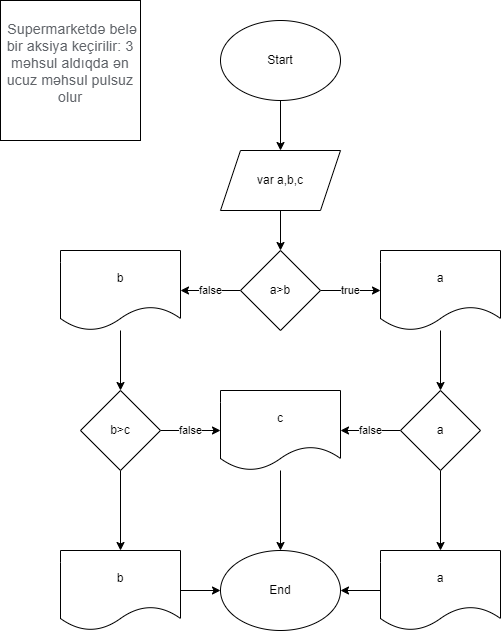

The diagram above was exported from draw.io. Its source (the exported page's mxGraphModel, read from the mxfile embedded in the PNG):
<mxGraphModel dx="1038" dy="521" grid="1" gridSize="10" guides="1" tooltips="1" connect="1" arrows="1" fold="1" page="1" pageScale="1" pageWidth="827" pageHeight="1169" math="0" shadow="0">
  <root>
    <mxCell id="0" />
    <mxCell id="1" parent="0" />
    <mxCell id="X5p7mdP6pYGfXdOasT-K-2" value="" style="edgeStyle=orthogonalEdgeStyle;rounded=0;orthogonalLoop=1;jettySize=auto;html=1;" edge="1" parent="1" source="k9Kum7EJOeIio--VXhd5-1" target="X5p7mdP6pYGfXdOasT-K-1">
      <mxGeometry relative="1" as="geometry" />
    </mxCell>
    <mxCell id="k9Kum7EJOeIio--VXhd5-1" value="Start" style="ellipse;whiteSpace=wrap;html=1;" parent="1" vertex="1">
      <mxGeometry x="340" y="30" width="120" height="80" as="geometry" />
    </mxCell>
    <mxCell id="X5p7mdP6pYGfXdOasT-K-6" value="" style="edgeStyle=orthogonalEdgeStyle;rounded=0;orthogonalLoop=1;jettySize=auto;html=1;" edge="1" parent="1" source="X5p7mdP6pYGfXdOasT-K-1" target="X5p7mdP6pYGfXdOasT-K-5">
      <mxGeometry relative="1" as="geometry" />
    </mxCell>
    <mxCell id="X5p7mdP6pYGfXdOasT-K-1" value="var a,b,c" style="shape=parallelogram;perimeter=parallelogramPerimeter;whiteSpace=wrap;html=1;fixedSize=1;" vertex="1" parent="1">
      <mxGeometry x="340" y="160" width="120" height="60" as="geometry" />
    </mxCell>
    <mxCell id="X5p7mdP6pYGfXdOasT-K-10" value="false" style="edgeStyle=orthogonalEdgeStyle;rounded=0;orthogonalLoop=1;jettySize=auto;html=1;" edge="1" parent="1" source="X5p7mdP6pYGfXdOasT-K-5" target="X5p7mdP6pYGfXdOasT-K-9">
      <mxGeometry relative="1" as="geometry" />
    </mxCell>
    <mxCell id="X5p7mdP6pYGfXdOasT-K-12" value="true" style="edgeStyle=orthogonalEdgeStyle;rounded=0;orthogonalLoop=1;jettySize=auto;html=1;" edge="1" parent="1" source="X5p7mdP6pYGfXdOasT-K-5" target="X5p7mdP6pYGfXdOasT-K-11">
      <mxGeometry relative="1" as="geometry" />
    </mxCell>
    <mxCell id="X5p7mdP6pYGfXdOasT-K-5" value="a&amp;gt;b" style="rhombus;whiteSpace=wrap;html=1;" vertex="1" parent="1">
      <mxGeometry x="360" y="260" width="80" height="80" as="geometry" />
    </mxCell>
    <mxCell id="X5p7mdP6pYGfXdOasT-K-16" value="" style="edgeStyle=orthogonalEdgeStyle;rounded=0;orthogonalLoop=1;jettySize=auto;html=1;" edge="1" parent="1" source="X5p7mdP6pYGfXdOasT-K-9" target="X5p7mdP6pYGfXdOasT-K-15">
      <mxGeometry relative="1" as="geometry" />
    </mxCell>
    <mxCell id="X5p7mdP6pYGfXdOasT-K-9" value="b" style="shape=document;whiteSpace=wrap;html=1;boundedLbl=1;" vertex="1" parent="1">
      <mxGeometry x="180" y="260" width="120" height="80" as="geometry" />
    </mxCell>
    <mxCell id="X5p7mdP6pYGfXdOasT-K-14" value="" style="edgeStyle=orthogonalEdgeStyle;rounded=0;orthogonalLoop=1;jettySize=auto;html=1;" edge="1" parent="1" source="X5p7mdP6pYGfXdOasT-K-11" target="X5p7mdP6pYGfXdOasT-K-13">
      <mxGeometry relative="1" as="geometry">
        <Array as="points">
          <mxPoint x="560" y="440" />
        </Array>
      </mxGeometry>
    </mxCell>
    <mxCell id="X5p7mdP6pYGfXdOasT-K-11" value="a" style="shape=document;whiteSpace=wrap;html=1;boundedLbl=1;" vertex="1" parent="1">
      <mxGeometry x="500" y="260" width="120" height="80" as="geometry" />
    </mxCell>
    <mxCell id="X5p7mdP6pYGfXdOasT-K-18" value="false" style="edgeStyle=orthogonalEdgeStyle;rounded=0;orthogonalLoop=1;jettySize=auto;html=1;" edge="1" parent="1" source="X5p7mdP6pYGfXdOasT-K-13" target="X5p7mdP6pYGfXdOasT-K-17">
      <mxGeometry relative="1" as="geometry" />
    </mxCell>
    <mxCell id="X5p7mdP6pYGfXdOasT-K-23" value="" style="edgeStyle=orthogonalEdgeStyle;rounded=0;orthogonalLoop=1;jettySize=auto;html=1;" edge="1" parent="1" source="X5p7mdP6pYGfXdOasT-K-13" target="X5p7mdP6pYGfXdOasT-K-22">
      <mxGeometry relative="1" as="geometry" />
    </mxCell>
    <mxCell id="X5p7mdP6pYGfXdOasT-K-13" value="a" style="rhombus;whiteSpace=wrap;html=1;" vertex="1" parent="1">
      <mxGeometry x="520" y="400" width="80" height="80" as="geometry" />
    </mxCell>
    <mxCell id="X5p7mdP6pYGfXdOasT-K-19" value="false" style="edgeStyle=orthogonalEdgeStyle;rounded=0;orthogonalLoop=1;jettySize=auto;html=1;" edge="1" parent="1" source="X5p7mdP6pYGfXdOasT-K-15" target="X5p7mdP6pYGfXdOasT-K-17">
      <mxGeometry relative="1" as="geometry" />
    </mxCell>
    <mxCell id="X5p7mdP6pYGfXdOasT-K-21" value="" style="edgeStyle=orthogonalEdgeStyle;rounded=0;orthogonalLoop=1;jettySize=auto;html=1;" edge="1" parent="1" source="X5p7mdP6pYGfXdOasT-K-15" target="X5p7mdP6pYGfXdOasT-K-20">
      <mxGeometry relative="1" as="geometry" />
    </mxCell>
    <mxCell id="X5p7mdP6pYGfXdOasT-K-15" value="b&amp;gt;c" style="rhombus;whiteSpace=wrap;html=1;" vertex="1" parent="1">
      <mxGeometry x="200" y="400" width="80" height="80" as="geometry" />
    </mxCell>
    <mxCell id="X5p7mdP6pYGfXdOasT-K-26" value="" style="edgeStyle=orthogonalEdgeStyle;rounded=0;orthogonalLoop=1;jettySize=auto;html=1;" edge="1" parent="1" source="X5p7mdP6pYGfXdOasT-K-17" target="X5p7mdP6pYGfXdOasT-K-25">
      <mxGeometry relative="1" as="geometry" />
    </mxCell>
    <mxCell id="X5p7mdP6pYGfXdOasT-K-17" value="c" style="shape=document;whiteSpace=wrap;html=1;boundedLbl=1;" vertex="1" parent="1">
      <mxGeometry x="340" y="400" width="120" height="80" as="geometry" />
    </mxCell>
    <mxCell id="X5p7mdP6pYGfXdOasT-K-28" value="" style="edgeStyle=orthogonalEdgeStyle;rounded=0;orthogonalLoop=1;jettySize=auto;html=1;" edge="1" parent="1" source="X5p7mdP6pYGfXdOasT-K-20" target="X5p7mdP6pYGfXdOasT-K-25">
      <mxGeometry relative="1" as="geometry" />
    </mxCell>
    <mxCell id="X5p7mdP6pYGfXdOasT-K-20" value="b" style="shape=document;whiteSpace=wrap;html=1;boundedLbl=1;" vertex="1" parent="1">
      <mxGeometry x="180" y="560" width="120" height="80" as="geometry" />
    </mxCell>
    <mxCell id="X5p7mdP6pYGfXdOasT-K-27" value="" style="edgeStyle=orthogonalEdgeStyle;rounded=0;orthogonalLoop=1;jettySize=auto;html=1;" edge="1" parent="1" source="X5p7mdP6pYGfXdOasT-K-22" target="X5p7mdP6pYGfXdOasT-K-25">
      <mxGeometry relative="1" as="geometry" />
    </mxCell>
    <mxCell id="X5p7mdP6pYGfXdOasT-K-22" value="a" style="shape=document;whiteSpace=wrap;html=1;boundedLbl=1;" vertex="1" parent="1">
      <mxGeometry x="500" y="560" width="120" height="80" as="geometry" />
    </mxCell>
    <mxCell id="X5p7mdP6pYGfXdOasT-K-25" value="End" style="ellipse;whiteSpace=wrap;html=1;" vertex="1" parent="1">
      <mxGeometry x="340" y="560" width="120" height="80" as="geometry" />
    </mxCell>
    <mxCell id="X5p7mdP6pYGfXdOasT-K-29" value="&#10;&lt;span style=&quot;color: rgb(95, 99, 104); font-family: Roboto, RobotoDraft, Helvetica, Arial, sans-serif; font-size: 14px; font-style: normal; font-variant-ligatures: normal; font-variant-caps: normal; font-weight: 400; letter-spacing: 0.2px; orphans: 2; text-align: start; text-indent: 0px; text-transform: none; widows: 2; word-spacing: 0px; -webkit-text-stroke-width: 0px; background-color: rgb(255, 255, 255); text-decoration-thickness: initial; text-decoration-style: initial; text-decoration-color: initial; float: none; display: inline !important;&quot;&gt;&amp;nbsp;Supermarketdə belə bir aksiya keçirilir: 3 məhsul aldıqda ən ucuz məhsul pulsuz olur&lt;/span&gt;&#10;&#10;" style="whiteSpace=wrap;html=1;aspect=fixed;" vertex="1" parent="1">
      <mxGeometry x="120" y="10" width="140" height="140" as="geometry" />
    </mxCell>
  </root>
</mxGraphModel>